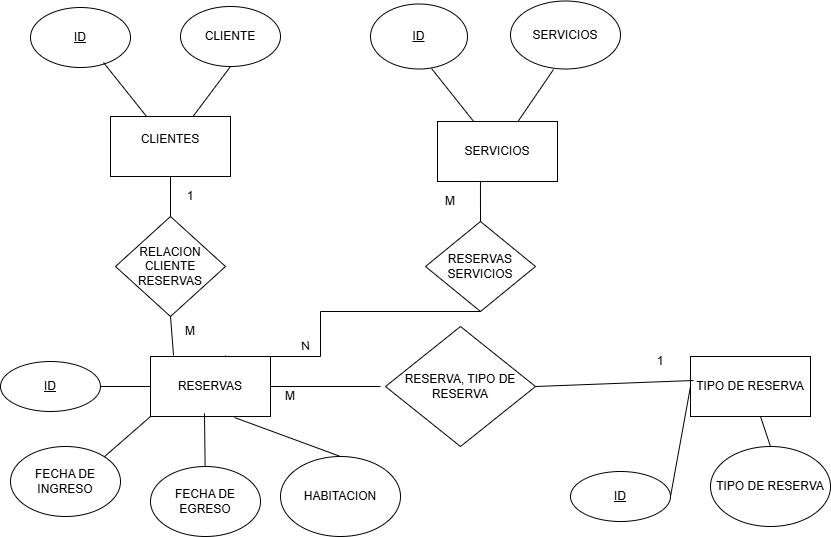

The diagram above was exported from draw.io. Its source (the exported page's mxGraphModel, read from the mxfile embedded in the PNG):
<mxGraphModel dx="880" dy="426" grid="1" gridSize="10" guides="1" tooltips="1" connect="1" arrows="1" fold="1" page="1" pageScale="1" pageWidth="850" pageHeight="1100" math="0" shadow="0">
  <root>
    <mxCell id="0" />
    <mxCell id="1" parent="0" />
    <mxCell id="DXs6LCgzcOXIcyk6Eb1--1" value="CLIENTES&lt;div&gt;&lt;br&gt;&lt;/div&gt;" style="rounded=0;whiteSpace=wrap;html=1;" parent="1" vertex="1">
      <mxGeometry x="110" y="130" width="120" height="60" as="geometry" />
    </mxCell>
    <mxCell id="DXs6LCgzcOXIcyk6Eb1--2" value="&lt;u&gt;ID&lt;/u&gt;" style="ellipse;whiteSpace=wrap;html=1;" parent="1" vertex="1">
      <mxGeometry x="30" y="21" width="100" height="60" as="geometry" />
    </mxCell>
    <mxCell id="DXs6LCgzcOXIcyk6Eb1--3" value="CLIENTE" style="ellipse;whiteSpace=wrap;html=1;" parent="1" vertex="1">
      <mxGeometry x="180" y="20" width="100" height="60" as="geometry" />
    </mxCell>
    <mxCell id="DXs6LCgzcOXIcyk6Eb1--7" style="edgeStyle=none;rounded=0;orthogonalLoop=1;jettySize=auto;html=1;exitX=0.5;exitY=0;exitDx=0;exitDy=0;endArrow=baseDash;startFill=0;endFill=0;" parent="1" edge="1">
      <mxGeometry relative="1" as="geometry">
        <mxPoint x="170" y="131" as="sourcePoint" />
        <mxPoint x="170" y="131" as="targetPoint" />
      </mxGeometry>
    </mxCell>
    <mxCell id="DXs6LCgzcOXIcyk6Eb1--8" value="" style="endArrow=none;html=1;rounded=0;entryX=0.5;entryY=1;entryDx=0;entryDy=0;" parent="1" source="DXs6LCgzcOXIcyk6Eb1--1" target="DXs6LCgzcOXIcyk6Eb1--3" edge="1">
      <mxGeometry width="50" height="50" relative="1" as="geometry">
        <mxPoint x="390" y="250" as="sourcePoint" />
        <mxPoint x="440" y="200" as="targetPoint" />
      </mxGeometry>
    </mxCell>
    <mxCell id="DXs6LCgzcOXIcyk6Eb1--9" value="" style="endArrow=none;html=1;rounded=0;exitX=0.73;exitY=0.917;exitDx=0;exitDy=0;exitPerimeter=0;" parent="1" source="DXs6LCgzcOXIcyk6Eb1--2" target="DXs6LCgzcOXIcyk6Eb1--1" edge="1">
      <mxGeometry width="50" height="50" relative="1" as="geometry">
        <mxPoint x="390" y="250" as="sourcePoint" />
        <mxPoint x="440" y="200" as="targetPoint" />
      </mxGeometry>
    </mxCell>
    <mxCell id="DXs6LCgzcOXIcyk6Eb1--10" value="SERVICIOS" style="rounded=0;whiteSpace=wrap;html=1;" parent="1" vertex="1">
      <mxGeometry x="437" y="135" width="120" height="60" as="geometry" />
    </mxCell>
    <mxCell id="DXs6LCgzcOXIcyk6Eb1--11" style="edgeStyle=none;rounded=0;orthogonalLoop=1;jettySize=auto;html=1;exitX=0.5;exitY=0;exitDx=0;exitDy=0;endArrow=baseDash;startFill=0;endFill=0;" parent="1" edge="1">
      <mxGeometry relative="1" as="geometry">
        <mxPoint x="497" y="136" as="sourcePoint" />
        <mxPoint x="497" y="136" as="targetPoint" />
      </mxGeometry>
    </mxCell>
    <mxCell id="DXs6LCgzcOXIcyk6Eb1--12" value="" style="endArrow=none;html=1;rounded=0;entryX=0.391;entryY=1.007;entryDx=0;entryDy=0;entryPerimeter=0;" parent="1" source="DXs6LCgzcOXIcyk6Eb1--10" target="DXs6LCgzcOXIcyk6Eb1--16" edge="1">
      <mxGeometry width="50" height="50" relative="1" as="geometry">
        <mxPoint x="717" y="255" as="sourcePoint" />
        <mxPoint x="557" y="85" as="targetPoint" />
      </mxGeometry>
    </mxCell>
    <mxCell id="DXs6LCgzcOXIcyk6Eb1--13" value="" style="endArrow=none;html=1;rounded=0;exitX=0.629;exitY=0.992;exitDx=0;exitDy=0;exitPerimeter=0;" parent="1" source="DXs6LCgzcOXIcyk6Eb1--15" target="DXs6LCgzcOXIcyk6Eb1--10" edge="1">
      <mxGeometry width="50" height="50" relative="1" as="geometry">
        <mxPoint x="480" y="90" as="sourcePoint" />
        <mxPoint x="767" y="205" as="targetPoint" />
      </mxGeometry>
    </mxCell>
    <mxCell id="DXs6LCgzcOXIcyk6Eb1--15" value="&lt;u&gt;ID&lt;/u&gt;" style="ellipse;whiteSpace=wrap;html=1;" parent="1" vertex="1">
      <mxGeometry x="370" y="17.5" width="97" height="65" as="geometry" />
    </mxCell>
    <mxCell id="DXs6LCgzcOXIcyk6Eb1--16" value="SERVICIOS" style="ellipse;whiteSpace=wrap;html=1;" parent="1" vertex="1">
      <mxGeometry x="510" y="14.5" width="110" height="68" as="geometry" />
    </mxCell>
    <mxCell id="DXs6LCgzcOXIcyk6Eb1--17" value="RESERVAS" style="rounded=0;whiteSpace=wrap;html=1;" parent="1" vertex="1">
      <mxGeometry x="150" y="370" width="120" height="60" as="geometry" />
    </mxCell>
    <mxCell id="DXs6LCgzcOXIcyk6Eb1--18" value="&lt;u&gt;ID&lt;/u&gt;" style="ellipse;whiteSpace=wrap;html=1;" parent="1" vertex="1">
      <mxGeometry y="375" width="100" height="50" as="geometry" />
    </mxCell>
    <mxCell id="DXs6LCgzcOXIcyk6Eb1--20" value="FECHA DE INGRESO" style="ellipse;whiteSpace=wrap;html=1;" parent="1" vertex="1">
      <mxGeometry x="10" y="460" width="110" height="70" as="geometry" />
    </mxCell>
    <mxCell id="DXs6LCgzcOXIcyk6Eb1--21" value="FECHA DE EGRESO" style="ellipse;whiteSpace=wrap;html=1;" parent="1" vertex="1">
      <mxGeometry x="150" y="480" width="110" height="70" as="geometry" />
    </mxCell>
    <mxCell id="DXs6LCgzcOXIcyk6Eb1--22" value="HABITACION&lt;span style=&quot;color: rgba(0, 0, 0, 0); font-family: monospace; font-size: 0px; text-align: start; text-wrap-mode: nowrap;&quot;&gt;%3CmxGraphModel%3E%3Croot%3E%3CmxCell%20id%3D%220%22%2F%3E%3CmxCell%20id%3D%221%22%20parent%3D%220%22%2F%3E%3CmxCell%20id%3D%222%22%20value%3D%22FECHA%20DE%20INGRESO%22%20style%3D%22ellipse%3BwhiteSpace%3Dwrap%3Bhtml%3D1%3B%22%20vertex%3D%221%22%20parent%3D%221%22%3E%3CmxGeometry%20x%3D%2210%22%20y%3D%22460%22%20width%3D%22110%22%20height%3D%2270%22%20as%3D%22geometry%22%2F%3E%3C%2FmxCell%3E%3C%2Froot%3E%3C%2FmxGraphModel%3E&lt;/span&gt;" style="ellipse;whiteSpace=wrap;html=1;" parent="1" vertex="1">
      <mxGeometry x="280" y="470" width="120" height="80" as="geometry" />
    </mxCell>
    <mxCell id="DXs6LCgzcOXIcyk6Eb1--23" value="TIPO DE RESERVA" style="ellipse;whiteSpace=wrap;html=1;" parent="1" vertex="1">
      <mxGeometry x="710" y="460" width="120" height="80" as="geometry" />
    </mxCell>
    <mxCell id="DXs6LCgzcOXIcyk6Eb1--25" value="" style="endArrow=none;html=1;rounded=0;entryX=0.7;entryY=1.017;entryDx=0;entryDy=0;entryPerimeter=0;exitX=0.5;exitY=0;exitDx=0;exitDy=0;" parent="1" source="DXs6LCgzcOXIcyk6Eb1--22" target="DXs6LCgzcOXIcyk6Eb1--17" edge="1">
      <mxGeometry width="50" height="50" relative="1" as="geometry">
        <mxPoint x="230" y="550" as="sourcePoint" />
        <mxPoint x="280" y="500" as="targetPoint" />
      </mxGeometry>
    </mxCell>
    <mxCell id="DXs6LCgzcOXIcyk6Eb1--26" value="" style="endArrow=none;html=1;rounded=0;entryX=0.45;entryY=0.95;entryDx=0;entryDy=0;entryPerimeter=0;" parent="1" source="DXs6LCgzcOXIcyk6Eb1--21" target="DXs6LCgzcOXIcyk6Eb1--17" edge="1">
      <mxGeometry width="50" height="50" relative="1" as="geometry">
        <mxPoint x="390" y="360" as="sourcePoint" />
        <mxPoint x="210" y="490" as="targetPoint" />
        <Array as="points" />
      </mxGeometry>
    </mxCell>
    <mxCell id="DXs6LCgzcOXIcyk6Eb1--27" value="" style="endArrow=none;html=1;rounded=0;entryX=0;entryY=1;entryDx=0;entryDy=0;exitX=1;exitY=0;exitDx=0;exitDy=0;" parent="1" source="DXs6LCgzcOXIcyk6Eb1--20" target="DXs6LCgzcOXIcyk6Eb1--17" edge="1">
      <mxGeometry width="50" height="50" relative="1" as="geometry">
        <mxPoint x="390" y="360" as="sourcePoint" />
        <mxPoint x="440" y="310" as="targetPoint" />
      </mxGeometry>
    </mxCell>
    <mxCell id="DXs6LCgzcOXIcyk6Eb1--28" value="" style="endArrow=none;html=1;rounded=0;entryX=1;entryY=0.5;entryDx=0;entryDy=0;exitX=0;exitY=0.5;exitDx=0;exitDy=0;" parent="1" source="DXs6LCgzcOXIcyk6Eb1--17" target="DXs6LCgzcOXIcyk6Eb1--18" edge="1">
      <mxGeometry width="50" height="50" relative="1" as="geometry">
        <mxPoint x="390" y="360" as="sourcePoint" />
        <mxPoint x="440" y="310" as="targetPoint" />
      </mxGeometry>
    </mxCell>
    <mxCell id="DXs6LCgzcOXIcyk6Eb1--30" value="RELACION CLIENTE RESERVAS" style="rhombus;whiteSpace=wrap;html=1;" parent="1" vertex="1">
      <mxGeometry x="115" y="230" width="110" height="100" as="geometry" />
    </mxCell>
    <mxCell id="DXs6LCgzcOXIcyk6Eb1--31" value="" style="endArrow=none;html=1;rounded=0;entryX=0.5;entryY=1;entryDx=0;entryDy=0;exitX=0.5;exitY=0;exitDx=0;exitDy=0;" parent="1" source="DXs6LCgzcOXIcyk6Eb1--30" target="DXs6LCgzcOXIcyk6Eb1--1" edge="1">
      <mxGeometry width="50" height="50" relative="1" as="geometry">
        <mxPoint x="310" y="360" as="sourcePoint" />
        <mxPoint x="360" y="310" as="targetPoint" />
      </mxGeometry>
    </mxCell>
    <mxCell id="DXs6LCgzcOXIcyk6Eb1--32" value="" style="endArrow=none;html=1;rounded=0;exitX=0.192;exitY=-0.017;exitDx=0;exitDy=0;entryX=0.5;entryY=1;entryDx=0;entryDy=0;exitPerimeter=0;" parent="1" source="DXs6LCgzcOXIcyk6Eb1--17" target="DXs6LCgzcOXIcyk6Eb1--30" edge="1">
      <mxGeometry width="50" height="50" relative="1" as="geometry">
        <mxPoint x="310" y="360" as="sourcePoint" />
        <mxPoint x="360" y="310" as="targetPoint" />
      </mxGeometry>
    </mxCell>
    <mxCell id="DXs6LCgzcOXIcyk6Eb1--33" style="edgeStyle=none;shape=link;rounded=0;orthogonalLoop=1;jettySize=auto;html=1;exitX=0;exitY=1;exitDx=0;exitDy=0;" parent="1" source="DXs6LCgzcOXIcyk6Eb1--30" target="DXs6LCgzcOXIcyk6Eb1--30" edge="1">
      <mxGeometry relative="1" as="geometry" />
    </mxCell>
    <mxCell id="DXs6LCgzcOXIcyk6Eb1--34" value="1" style="text;html=1;align=center;verticalAlign=middle;whiteSpace=wrap;rounded=0;" parent="1" vertex="1">
      <mxGeometry x="160" y="195" width="60" height="30" as="geometry" />
    </mxCell>
    <mxCell id="DXs6LCgzcOXIcyk6Eb1--35" value="M" style="text;html=1;align=center;verticalAlign=middle;whiteSpace=wrap;rounded=0;" parent="1" vertex="1">
      <mxGeometry x="160" y="330" width="60" height="30" as="geometry" />
    </mxCell>
    <mxCell id="DXs6LCgzcOXIcyk6Eb1--36" value="RESERVAS&lt;div&gt;SERVICIOS&lt;/div&gt;" style="rhombus;whiteSpace=wrap;html=1;" parent="1" vertex="1">
      <mxGeometry x="425" y="235" width="110" height="90" as="geometry" />
    </mxCell>
    <mxCell id="DXs6LCgzcOXIcyk6Eb1--37" value="" style="endArrow=none;html=1;rounded=0;edgeStyle=orthogonalEdgeStyle;entryX=0.5;entryY=1;entryDx=0;entryDy=0;" parent="1" target="DXs6LCgzcOXIcyk6Eb1--36" edge="1">
      <mxGeometry width="50" height="50" relative="1" as="geometry">
        <mxPoint x="225" y="369" as="sourcePoint" />
        <mxPoint x="310" y="299" as="targetPoint" />
        <Array as="points">
          <mxPoint x="225" y="370" />
          <mxPoint x="320" y="370" />
          <mxPoint x="320" y="325" />
        </Array>
      </mxGeometry>
    </mxCell>
    <mxCell id="DXs6LCgzcOXIcyk6Eb1--39" value="M" style="text;html=1;align=center;verticalAlign=middle;whiteSpace=wrap;rounded=0;" parent="1" vertex="1">
      <mxGeometry x="420" y="200" width="60" height="30" as="geometry" />
    </mxCell>
    <mxCell id="DXs6LCgzcOXIcyk6Eb1--40" value="N" style="text;html=1;align=center;verticalAlign=middle;resizable=0;points=[];autosize=1;strokeColor=none;fillColor=none;rotation=-4;" parent="1" vertex="1">
      <mxGeometry x="290" y="345" width="30" height="30" as="geometry" />
    </mxCell>
    <mxCell id="DXs6LCgzcOXIcyk6Eb1--41" value="" style="endArrow=none;html=1;rounded=0;edgeStyle=orthogonalEdgeStyle;entryX=0.358;entryY=1;entryDx=0;entryDy=0;exitX=0.5;exitY=0;exitDx=0;exitDy=0;entryPerimeter=0;" parent="1" source="DXs6LCgzcOXIcyk6Eb1--36" target="DXs6LCgzcOXIcyk6Eb1--10" edge="1">
      <mxGeometry width="50" height="50" relative="1" as="geometry">
        <mxPoint x="310" y="360" as="sourcePoint" />
        <mxPoint x="360" y="310" as="targetPoint" />
      </mxGeometry>
    </mxCell>
    <mxCell id="LRSx59eor6NSmyUwWi5b-2" value="TIPO DE RESERVA" style="rounded=0;whiteSpace=wrap;html=1;" vertex="1" parent="1">
      <mxGeometry x="690" y="370" width="120" height="60" as="geometry" />
    </mxCell>
    <mxCell id="LRSx59eor6NSmyUwWi5b-4" value="" style="endArrow=none;html=1;rounded=0;exitX=0.5;exitY=0;exitDx=0;exitDy=0;" edge="1" parent="1" source="DXs6LCgzcOXIcyk6Eb1--23" target="LRSx59eor6NSmyUwWi5b-2">
      <mxGeometry relative="1" as="geometry">
        <mxPoint x="460" y="410" as="sourcePoint" />
        <mxPoint x="620" y="410" as="targetPoint" />
      </mxGeometry>
    </mxCell>
    <mxCell id="LRSx59eor6NSmyUwWi5b-5" value="&lt;u&gt;ID&lt;/u&gt;" style="ellipse;whiteSpace=wrap;html=1;" vertex="1" parent="1">
      <mxGeometry x="570" y="485" width="100" height="50" as="geometry" />
    </mxCell>
    <mxCell id="LRSx59eor6NSmyUwWi5b-6" value="" style="endArrow=none;html=1;rounded=0;exitX=1;exitY=0.5;exitDx=0;exitDy=0;entryX=0;entryY=0.5;entryDx=0;entryDy=0;" edge="1" parent="1" source="LRSx59eor6NSmyUwWi5b-5" target="LRSx59eor6NSmyUwWi5b-2">
      <mxGeometry relative="1" as="geometry">
        <mxPoint x="550" y="420" as="sourcePoint" />
        <mxPoint x="630" y="405" as="targetPoint" />
      </mxGeometry>
    </mxCell>
    <mxCell id="LRSx59eor6NSmyUwWi5b-7" value="RESERVA, TIPO DE RESERVA" style="rhombus;whiteSpace=wrap;html=1;" vertex="1" parent="1">
      <mxGeometry x="385" y="340" width="150" height="120" as="geometry" />
    </mxCell>
    <mxCell id="LRSx59eor6NSmyUwWi5b-8" style="edgeStyle=none;shape=link;rounded=0;orthogonalLoop=1;jettySize=auto;html=1;exitX=0;exitY=1;exitDx=0;exitDy=0;" edge="1" parent="1" source="LRSx59eor6NSmyUwWi5b-7" target="LRSx59eor6NSmyUwWi5b-7">
      <mxGeometry relative="1" as="geometry" />
    </mxCell>
    <mxCell id="LRSx59eor6NSmyUwWi5b-9" value="M" style="text;html=1;align=center;verticalAlign=middle;whiteSpace=wrap;rounded=0;" vertex="1" parent="1">
      <mxGeometry x="260" y="395" width="60" height="30" as="geometry" />
    </mxCell>
    <mxCell id="LRSx59eor6NSmyUwWi5b-10" value="" style="endArrow=none;html=1;rounded=0;exitX=1;exitY=0.5;exitDx=0;exitDy=0;entryX=0.025;entryY=0.4;entryDx=0;entryDy=0;entryPerimeter=0;" edge="1" parent="1" source="LRSx59eor6NSmyUwWi5b-7" target="LRSx59eor6NSmyUwWi5b-2">
      <mxGeometry relative="1" as="geometry">
        <mxPoint x="340" y="340" as="sourcePoint" />
        <mxPoint x="500" y="340" as="targetPoint" />
      </mxGeometry>
    </mxCell>
    <mxCell id="LRSx59eor6NSmyUwWi5b-13" value="" style="endArrow=none;html=1;rounded=0;exitX=1;exitY=0.5;exitDx=0;exitDy=0;" edge="1" parent="1" source="DXs6LCgzcOXIcyk6Eb1--17">
      <mxGeometry relative="1" as="geometry">
        <mxPoint x="265" y="389.5" as="sourcePoint" />
        <mxPoint x="380" y="400" as="targetPoint" />
      </mxGeometry>
    </mxCell>
    <mxCell id="LRSx59eor6NSmyUwWi5b-14" value="1" style="text;html=1;align=center;verticalAlign=middle;whiteSpace=wrap;rounded=0;" vertex="1" parent="1">
      <mxGeometry x="630" y="360" width="60" height="30" as="geometry" />
    </mxCell>
  </root>
</mxGraphModel>